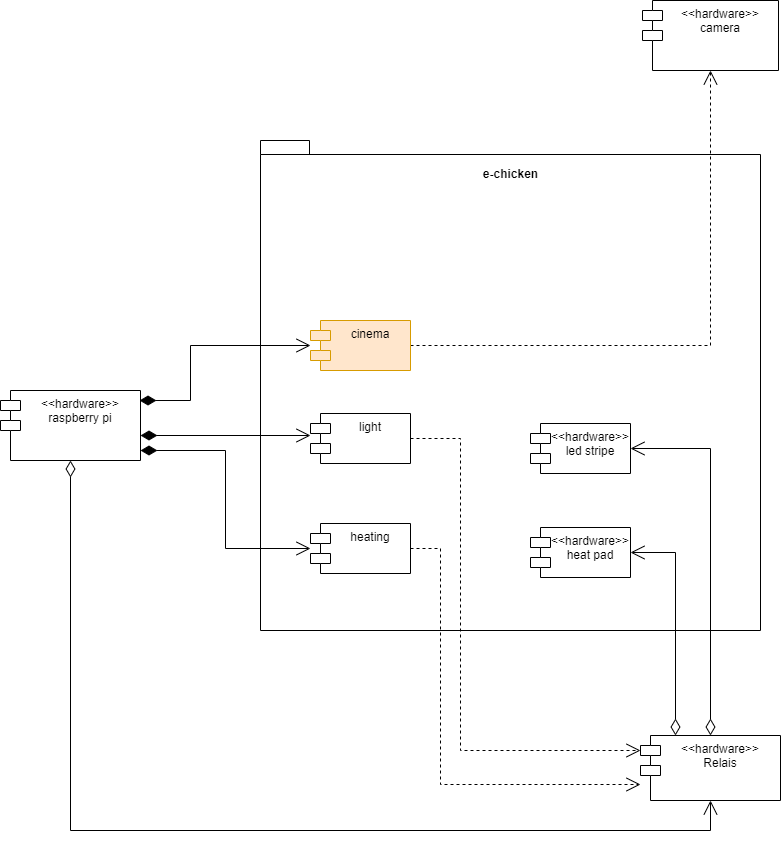

The diagram above was exported from draw.io. Its source (the exported page's mxGraphModel, read from the mxfile embedded in the PNG):
<mxGraphModel dx="1929" dy="4372" grid="1" gridSize="10" guides="1" tooltips="1" connect="1" arrows="1" fold="1" page="1" pageScale="1" pageWidth="827" pageHeight="1169" math="0" shadow="0">
  <root>
    <mxCell id="0" />
    <mxCell id="1" parent="0" />
    <mxCell id="rGb1i1WGaP2RkpGRg_y8-1" value="e-chicken&lt;br&gt;&lt;br&gt;&lt;br&gt;&lt;br&gt;&lt;br&gt;&lt;br&gt;&lt;br&gt;&lt;br&gt;&lt;br&gt;&lt;br&gt;&lt;br&gt;&lt;br&gt;&lt;br&gt;&lt;br&gt;&lt;br&gt;&lt;br&gt;&lt;br&gt;&lt;br&gt;&lt;br&gt;&lt;br&gt;&lt;br&gt;&lt;br&gt;&lt;br&gt;&lt;br&gt;&lt;br&gt;&lt;br&gt;&lt;br&gt;&lt;br&gt;&lt;br&gt;&lt;br&gt;&lt;br&gt;" style="shape=folder;fontStyle=1;spacingTop=10;tabWidth=40;tabHeight=14;tabPosition=left;html=1;" parent="1" vertex="1">
      <mxGeometry x="-90" y="-2580" width="500" height="490" as="geometry" />
    </mxCell>
    <mxCell id="rGb1i1WGaP2RkpGRg_y8-2" value="heating" style="shape=module;align=left;spacingLeft=20;align=center;verticalAlign=top;" parent="1" vertex="1">
      <mxGeometry x="-40" y="-2197" width="100" height="50" as="geometry" />
    </mxCell>
    <mxCell id="rGb1i1WGaP2RkpGRg_y8-3" value="&lt;&lt;hardware&gt;&gt;&#10;heat pad" style="shape=module;align=left;spacingLeft=20;align=center;verticalAlign=top;" parent="1" vertex="1">
      <mxGeometry x="180" y="-2193" width="100" height="50" as="geometry" />
    </mxCell>
    <mxCell id="rGb1i1WGaP2RkpGRg_y8-4" value="Use" style="endArrow=open;endSize=12;dashed=1;html=1;rounded=0;exitX=1;exitY=0.5;exitDx=0;exitDy=0;fontColor=none;noLabel=1;entryX=0.5;entryY=1;entryDx=0;entryDy=0;" parent="1" source="rGb1i1WGaP2RkpGRg_y8-20" edge="1" target="rGb1i1WGaP2RkpGRg_y8-22">
      <mxGeometry width="160" relative="1" as="geometry">
        <mxPoint x="60" y="-2050" as="sourcePoint" />
        <mxPoint x="180" y="-2375" as="targetPoint" />
        <Array as="points">
          <mxPoint x="360" y="-2375" />
        </Array>
      </mxGeometry>
    </mxCell>
    <mxCell id="rGb1i1WGaP2RkpGRg_y8-5" value="light" style="shape=module;align=left;spacingLeft=20;align=center;verticalAlign=top;" parent="1" vertex="1">
      <mxGeometry x="-40" y="-2307" width="100" height="50" as="geometry" />
    </mxCell>
    <mxCell id="rGb1i1WGaP2RkpGRg_y8-6" value="&lt;&lt;hardware&gt;&gt;&#10;led stripe" style="shape=module;align=left;spacingLeft=20;align=center;verticalAlign=top;" parent="1" vertex="1">
      <mxGeometry x="180" y="-2297" width="100" height="50" as="geometry" />
    </mxCell>
    <mxCell id="rGb1i1WGaP2RkpGRg_y8-7" value="Use" style="endArrow=open;endSize=12;dashed=1;html=1;rounded=0;exitX=1;exitY=0.5;exitDx=0;exitDy=0;fontColor=none;noLabel=1;entryX=0;entryY=0;entryDx=0;entryDy=15;entryPerimeter=0;" parent="1" source="rGb1i1WGaP2RkpGRg_y8-5" target="rGb1i1WGaP2RkpGRg_y8-11" edge="1">
      <mxGeometry width="160" relative="1" as="geometry">
        <mxPoint x="40" y="-2250" as="sourcePoint" />
        <mxPoint x="280" y="-1950" as="targetPoint" />
        <Array as="points">
          <mxPoint x="110" y="-2282" />
          <mxPoint x="110" y="-1970" />
        </Array>
      </mxGeometry>
    </mxCell>
    <mxCell id="rGb1i1WGaP2RkpGRg_y8-11" value="&lt;&lt;hardware&gt;&gt;&#10;Relais" style="shape=module;align=left;spacingLeft=20;align=center;verticalAlign=top;" parent="1" vertex="1">
      <mxGeometry x="290" y="-1985" width="140" height="65" as="geometry" />
    </mxCell>
    <mxCell id="rGb1i1WGaP2RkpGRg_y8-12" value="&lt;&lt;hardware&gt;&gt;&#10;raspberry pi" style="shape=module;align=left;spacingLeft=20;align=center;verticalAlign=top;" parent="1" vertex="1">
      <mxGeometry x="-350" y="-2330" width="140" height="70" as="geometry" />
    </mxCell>
    <mxCell id="rGb1i1WGaP2RkpGRg_y8-13" value="1" style="endArrow=open;html=1;endSize=12;startArrow=diamondThin;startSize=14;startFill=0;edgeStyle=orthogonalEdgeStyle;align=left;verticalAlign=top;rounded=0;exitX=0.5;exitY=1;exitDx=0;exitDy=0;entryX=0.5;entryY=1;entryDx=0;entryDy=0;fontColor=none;noLabel=1;" parent="1" source="rGb1i1WGaP2RkpGRg_y8-12" target="rGb1i1WGaP2RkpGRg_y8-11" edge="1">
      <mxGeometry x="-1" y="3" relative="1" as="geometry">
        <mxPoint x="300" y="-1890" as="sourcePoint" />
        <mxPoint x="230" y="-1950" as="targetPoint" />
        <Array as="points">
          <mxPoint x="-280" y="-1890" />
          <mxPoint x="360" y="-1890" />
        </Array>
      </mxGeometry>
    </mxCell>
    <mxCell id="rGb1i1WGaP2RkpGRg_y8-14" value="1" style="endArrow=open;html=1;endSize=12;startArrow=diamondThin;startSize=14;startFill=0;edgeStyle=orthogonalEdgeStyle;align=left;verticalAlign=bottom;rounded=0;fontColor=none;exitX=0.25;exitY=0;exitDx=0;exitDy=0;entryX=1;entryY=0.5;entryDx=0;entryDy=0;noLabel=1;" parent="1" source="rGb1i1WGaP2RkpGRg_y8-11" target="rGb1i1WGaP2RkpGRg_y8-3" edge="1">
      <mxGeometry x="-1" y="3" relative="1" as="geometry">
        <mxPoint x="410" y="-2030" as="sourcePoint" />
        <mxPoint x="570" y="-2030" as="targetPoint" />
      </mxGeometry>
    </mxCell>
    <mxCell id="rGb1i1WGaP2RkpGRg_y8-15" value="1" style="endArrow=open;html=1;endSize=12;startArrow=diamondThin;startSize=14;startFill=0;edgeStyle=orthogonalEdgeStyle;align=left;verticalAlign=bottom;rounded=0;fontColor=none;exitX=0.5;exitY=0;exitDx=0;exitDy=0;entryX=1;entryY=0.5;entryDx=0;entryDy=0;noLabel=1;" parent="1" source="rGb1i1WGaP2RkpGRg_y8-11" target="rGb1i1WGaP2RkpGRg_y8-6" edge="1">
      <mxGeometry x="-1" y="3" relative="1" as="geometry">
        <mxPoint x="480" y="-2050" as="sourcePoint" />
        <mxPoint x="640" y="-2050" as="targetPoint" />
      </mxGeometry>
    </mxCell>
    <mxCell id="rGb1i1WGaP2RkpGRg_y8-17" value="1" style="endArrow=open;html=1;endSize=12;startArrow=diamondThin;startSize=14;startFill=1;edgeStyle=orthogonalEdgeStyle;align=left;verticalAlign=bottom;rounded=0;fontColor=none;entryX=0;entryY=0.5;entryDx=0;entryDy=0;entryPerimeter=0;noLabel=1;" parent="1" target="rGb1i1WGaP2RkpGRg_y8-2" edge="1">
      <mxGeometry x="-1" y="3" relative="1" as="geometry">
        <mxPoint x="-210" y="-2270" as="sourcePoint" />
        <mxPoint x="-50" y="-2040" as="targetPoint" />
      </mxGeometry>
    </mxCell>
    <mxCell id="rGb1i1WGaP2RkpGRg_y8-18" value="1" style="endArrow=open;html=1;endSize=12;startArrow=diamondThin;startSize=14;startFill=1;edgeStyle=orthogonalEdgeStyle;align=left;verticalAlign=bottom;rounded=0;fontColor=none;noLabel=1;entryX=0;entryY=0.44;entryDx=0;entryDy=0;entryPerimeter=0;" parent="1" target="rGb1i1WGaP2RkpGRg_y8-5" edge="1">
      <mxGeometry x="-1" y="3" relative="1" as="geometry">
        <mxPoint x="-210" y="-2285" as="sourcePoint" />
        <mxPoint x="-40" y="-2275" as="targetPoint" />
      </mxGeometry>
    </mxCell>
    <mxCell id="rGb1i1WGaP2RkpGRg_y8-20" value="cinema" style="shape=module;align=left;spacingLeft=20;align=center;verticalAlign=top;fillColor=#ffe6cc;strokeColor=#d79b00;" parent="1" vertex="1">
      <mxGeometry x="-40" y="-2400" width="100" height="50" as="geometry" />
    </mxCell>
    <mxCell id="rGb1i1WGaP2RkpGRg_y8-21" value="Use" style="endArrow=open;endSize=12;dashed=1;html=1;rounded=0;exitX=1;exitY=0.5;exitDx=0;exitDy=0;fontColor=none;noLabel=1;" parent="1" source="rGb1i1WGaP2RkpGRg_y8-2" edge="1">
      <mxGeometry width="160" relative="1" as="geometry">
        <mxPoint x="60" y="-2490" as="sourcePoint" />
        <mxPoint x="290" y="-1936" as="targetPoint" />
        <Array as="points">
          <mxPoint x="90" y="-2172" />
          <mxPoint x="90" y="-1936" />
        </Array>
      </mxGeometry>
    </mxCell>
    <mxCell id="rGb1i1WGaP2RkpGRg_y8-22" value="&lt;&lt;hardware&gt;&gt;&#10;camera" style="shape=module;align=left;spacingLeft=20;align=center;verticalAlign=top;" parent="1" vertex="1">
      <mxGeometry x="292" y="-2720" width="136" height="70" as="geometry" />
    </mxCell>
    <mxCell id="rGb1i1WGaP2RkpGRg_y8-23" value="1" style="endArrow=open;html=1;endSize=12;startArrow=diamondThin;startSize=14;startFill=1;edgeStyle=orthogonalEdgeStyle;align=left;verticalAlign=bottom;rounded=0;fontColor=none;exitX=0.993;exitY=0.143;exitDx=0;exitDy=0;noLabel=1;labelBackgroundColor=none;exitPerimeter=0;" parent="1" source="rGb1i1WGaP2RkpGRg_y8-12" edge="1">
      <mxGeometry x="-1" y="3" relative="1" as="geometry">
        <mxPoint x="-380" y="-2470" as="sourcePoint" />
        <mxPoint x="-40" y="-2375" as="targetPoint" />
        <Array as="points">
          <mxPoint x="-160" y="-2320" />
          <mxPoint x="-160" y="-2375" />
        </Array>
      </mxGeometry>
    </mxCell>
  </root>
</mxGraphModel>